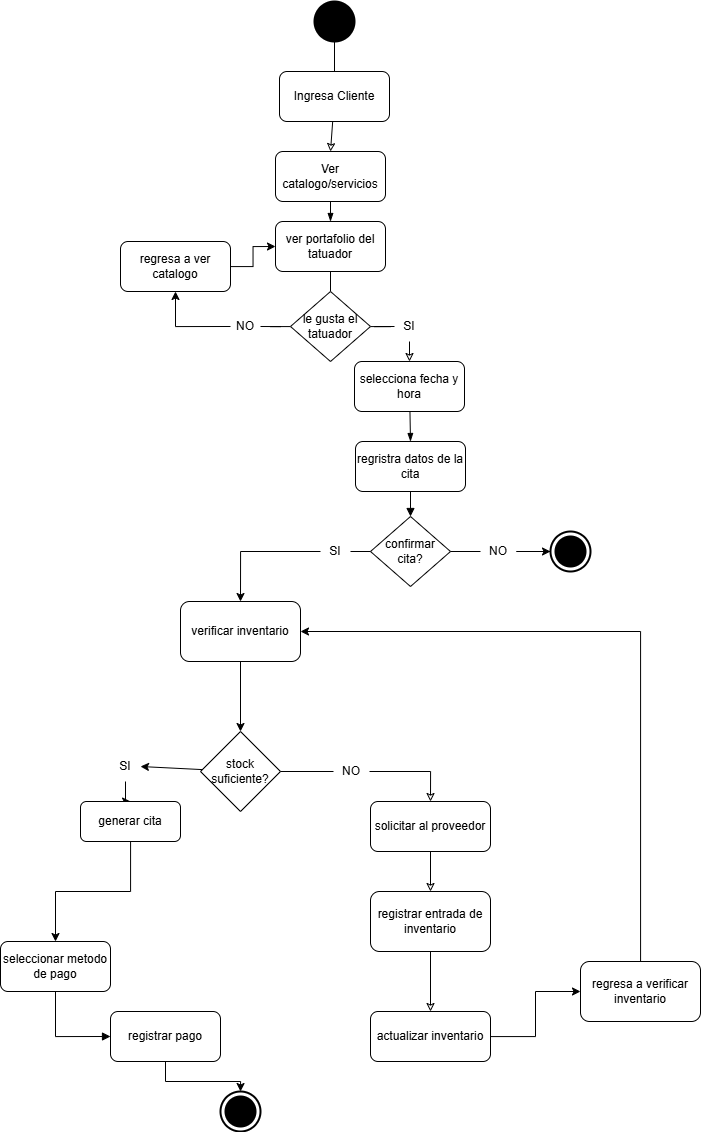

The diagram above was exported from draw.io. Its source (the exported page's mxGraphModel, read from the mxfile embedded in the PNG):
<mxGraphModel dx="1515" dy="834" grid="1" gridSize="10" guides="1" tooltips="1" connect="1" arrows="1" fold="1" page="1" pageScale="1" pageWidth="827" pageHeight="1169" math="0" shadow="0">
  <root>
    <mxCell id="WIyWlLk6GJQsqaUBKTNV-0" />
    <mxCell id="WIyWlLk6GJQsqaUBKTNV-1" parent="WIyWlLk6GJQsqaUBKTNV-0" />
    <mxCell id="PA5yX4EandJ5anriwKkS-2" parent="WIyWlLk6GJQsqaUBKTNV-1" style="html=1;shape=mxgraph.sysml.actFinal;strokeWidth=2;verticalLabelPosition=bottom;verticalAlignment=top;" value="" vertex="1">
      <mxGeometry height="40" width="40" x="300" y="1100" as="geometry" />
    </mxCell>
    <mxCell id="PA5yX4EandJ5anriwKkS-29" edge="1" parent="WIyWlLk6GJQsqaUBKTNV-1" source="PA5yX4EandJ5anriwKkS-11" style="rounded=0;orthogonalLoop=1;jettySize=auto;html=1;entryX=0.5;entryY=0;entryDx=0;entryDy=0;endArrow=none;endFill=0;" target="PA5yX4EandJ5anriwKkS-23">
      <mxGeometry relative="1" as="geometry" />
    </mxCell>
    <mxCell id="PA5yX4EandJ5anriwKkS-3" parent="WIyWlLk6GJQsqaUBKTNV-1" style="shape=ellipse;html=1;fillColor=strokeColor;strokeWidth=2;verticalLabelPosition=bottom;verticalAlignment=top;perimeter=ellipsePerimeter;" value="" vertex="1">
      <mxGeometry height="40" width="40" x="394" y="10" as="geometry" />
    </mxCell>
    <mxCell id="PA5yX4EandJ5anriwKkS-39" edge="1" parent="WIyWlLk6GJQsqaUBKTNV-1" source="PA5yX4EandJ5anriwKkS-12" style="edgeStyle=orthogonalEdgeStyle;rounded=0;orthogonalLoop=1;jettySize=auto;html=1;entryX=0;entryY=0.5;entryDx=0;entryDy=0;" target="PA5yX4EandJ5anriwKkS-11">
      <mxGeometry relative="1" as="geometry" />
    </mxCell>
    <mxCell id="PA5yX4EandJ5anriwKkS-12" parent="WIyWlLk6GJQsqaUBKTNV-1" style="shape=rect;html=1;rounded=1;whiteSpace=wrap;align=center;" value="regresa a ver catalogo" vertex="1">
      <mxGeometry height="50" width="110" x="200" y="250" as="geometry" />
    </mxCell>
    <mxCell id="zJ09l9vqoKuGera2lrVS-16" edge="1" parent="WIyWlLk6GJQsqaUBKTNV-1" source="PA5yX4EandJ5anriwKkS-19" style="edgeStyle=orthogonalEdgeStyle;rounded=0;orthogonalLoop=1;jettySize=auto;html=1;entryX=0.5;entryY=1;entryDx=0;entryDy=0;exitX=0;exitY=0.5;exitDx=0;exitDy=0;endArrow=none;endFill=0;startArrow=block;startFill=1;" target="PA5yX4EandJ5anriwKkS-22">
      <mxGeometry relative="1" as="geometry" />
    </mxCell>
    <mxCell id="PA5yX4EandJ5anriwKkS-19" parent="WIyWlLk6GJQsqaUBKTNV-1" style="shape=rect;html=1;rounded=1;whiteSpace=wrap;align=center;" value="registrar pago" vertex="1">
      <mxGeometry height="50" width="110" x="190" y="1020" as="geometry" />
    </mxCell>
    <mxCell id="PA5yX4EandJ5anriwKkS-22" parent="WIyWlLk6GJQsqaUBKTNV-1" style="shape=rect;html=1;rounded=1;whiteSpace=wrap;align=center;" value="seleccionar metodo de pago" vertex="1">
      <mxGeometry height="50" width="110" x="80" y="950" as="geometry" />
    </mxCell>
    <mxCell id="PA5yX4EandJ5anriwKkS-37" edge="1" parent="WIyWlLk6GJQsqaUBKTNV-1" source="PA5yX4EandJ5anriwKkS-23" style="edgeStyle=orthogonalEdgeStyle;rounded=0;orthogonalLoop=1;jettySize=auto;html=1;entryX=1;entryY=0.5;entryDx=0;entryDy=0;endArrow=none;endFill=0;" target="PA5yX4EandJ5anriwKkS-24">
      <mxGeometry relative="1" as="geometry" />
    </mxCell>
    <mxCell id="PA5yX4EandJ5anriwKkS-41" edge="1" parent="WIyWlLk6GJQsqaUBKTNV-1" source="PA5yX4EandJ5anriwKkS-23" style="edgeStyle=orthogonalEdgeStyle;rounded=0;orthogonalLoop=1;jettySize=auto;html=1;entryX=0;entryY=0.5;entryDx=0;entryDy=0;endArrow=none;endFill=0;" target="PA5yX4EandJ5anriwKkS-25">
      <mxGeometry relative="1" as="geometry" />
    </mxCell>
    <mxCell id="PA5yX4EandJ5anriwKkS-23" parent="WIyWlLk6GJQsqaUBKTNV-1" style="rhombus;whiteSpace=wrap;html=1;" value="le gusta el tatuador" vertex="1">
      <mxGeometry height="70" width="80" x="370" y="300" as="geometry" />
    </mxCell>
    <mxCell id="PA5yX4EandJ5anriwKkS-38" edge="1" parent="WIyWlLk6GJQsqaUBKTNV-1" source="PA5yX4EandJ5anriwKkS-24" style="edgeStyle=orthogonalEdgeStyle;rounded=0;orthogonalLoop=1;jettySize=auto;html=1;exitX=0;exitY=0.5;exitDx=0;exitDy=0;entryX=0.5;entryY=1;entryDx=0;entryDy=0;" target="PA5yX4EandJ5anriwKkS-12">
      <mxGeometry relative="1" as="geometry" />
    </mxCell>
    <mxCell id="PA5yX4EandJ5anriwKkS-24" parent="WIyWlLk6GJQsqaUBKTNV-1" style="text;html=1;whiteSpace=wrap;strokeColor=none;fillColor=none;align=center;verticalAlign=middle;rounded=0;" value="NO" vertex="1">
      <mxGeometry height="30" width="30" x="310" y="320" as="geometry" />
    </mxCell>
    <mxCell id="PA5yX4EandJ5anriwKkS-42" edge="1" parent="WIyWlLk6GJQsqaUBKTNV-1" source="PA5yX4EandJ5anriwKkS-17" style="rounded=0;orthogonalLoop=1;jettySize=auto;html=1;entryX=0.5;entryY=0;entryDx=0;entryDy=0;endArrow=block;endFill=1;" target="PA5yX4EandJ5anriwKkS-26">
      <mxGeometry relative="1" as="geometry" />
    </mxCell>
    <mxCell id="PA5yX4EandJ5anriwKkS-25" parent="WIyWlLk6GJQsqaUBKTNV-1" style="text;html=1;whiteSpace=wrap;strokeColor=none;fillColor=none;align=center;verticalAlign=middle;rounded=0;" value="SI" vertex="1">
      <mxGeometry height="30" width="30" x="474" y="320" as="geometry" />
    </mxCell>
    <mxCell id="PA5yX4EandJ5anriwKkS-26" parent="WIyWlLk6GJQsqaUBKTNV-1" style="rhombus;whiteSpace=wrap;html=1;" value="confirmar cita?" vertex="1">
      <mxGeometry height="70" width="80" x="450" y="525" as="geometry" />
    </mxCell>
    <mxCell id="PA5yX4EandJ5anriwKkS-27" parent="WIyWlLk6GJQsqaUBKTNV-1" style="html=1;shape=mxgraph.sysml.actFinal;strokeWidth=2;verticalLabelPosition=bottom;verticalAlignment=top;" value="" vertex="1">
      <mxGeometry height="40" width="40" x="630" y="540" as="geometry" />
    </mxCell>
    <mxCell id="PA5yX4EandJ5anriwKkS-46" edge="1" parent="WIyWlLk6GJQsqaUBKTNV-1" source="PA5yX4EandJ5anriwKkS-28" style="edgeStyle=orthogonalEdgeStyle;rounded=0;orthogonalLoop=1;jettySize=auto;html=1;" target="PA5yX4EandJ5anriwKkS-27" value="">
      <mxGeometry relative="1" as="geometry" />
    </mxCell>
    <mxCell id="PA5yX4EandJ5anriwKkS-31" edge="1" parent="WIyWlLk6GJQsqaUBKTNV-1" source="PA5yX4EandJ5anriwKkS-3" style="rounded=0;orthogonalLoop=1;jettySize=auto;html=1;entryX=0.5;entryY=0;entryDx=0;entryDy=0;endArrow=none;endFill=0;" target="PA5yX4EandJ5anriwKkS-6" value="">
      <mxGeometry relative="1" as="geometry">
        <mxPoint x="414" y="50" as="sourcePoint" />
        <mxPoint x="410" y="300" as="targetPoint" />
      </mxGeometry>
    </mxCell>
    <mxCell id="PA5yX4EandJ5anriwKkS-6" parent="WIyWlLk6GJQsqaUBKTNV-1" style="shape=rect;html=1;rounded=1;whiteSpace=wrap;align=center;" value="Ingresa Cliente" vertex="1">
      <mxGeometry height="50" width="110" x="359" y="80" as="geometry" />
    </mxCell>
    <mxCell id="PA5yX4EandJ5anriwKkS-32" edge="1" parent="WIyWlLk6GJQsqaUBKTNV-1" source="PA5yX4EandJ5anriwKkS-6" style="rounded=0;orthogonalLoop=1;jettySize=auto;html=1;entryX=0.5;entryY=0;entryDx=0;entryDy=0;endArrow=classic;endFill=0;" target="PA5yX4EandJ5anriwKkS-8" value="">
      <mxGeometry relative="1" as="geometry">
        <mxPoint x="413" y="130" as="sourcePoint" />
        <mxPoint x="410" y="300" as="targetPoint" />
      </mxGeometry>
    </mxCell>
    <mxCell id="PA5yX4EandJ5anriwKkS-8" parent="WIyWlLk6GJQsqaUBKTNV-1" style="shape=rect;html=1;rounded=1;whiteSpace=wrap;align=center;" value="Ver catalogo/servicios" vertex="1">
      <mxGeometry height="50" width="110" x="355" y="160" as="geometry" />
    </mxCell>
    <mxCell id="PA5yX4EandJ5anriwKkS-33" edge="1" parent="WIyWlLk6GJQsqaUBKTNV-1" source="PA5yX4EandJ5anriwKkS-8" style="rounded=0;orthogonalLoop=1;jettySize=auto;html=1;entryX=0.5;entryY=0;entryDx=0;entryDy=0;endArrow=blockThin;endFill=1;" target="PA5yX4EandJ5anriwKkS-11" value="">
      <mxGeometry relative="1" as="geometry">
        <mxPoint x="410" y="210" as="sourcePoint" />
        <mxPoint x="410" y="300" as="targetPoint" />
      </mxGeometry>
    </mxCell>
    <mxCell id="PA5yX4EandJ5anriwKkS-11" parent="WIyWlLk6GJQsqaUBKTNV-1" style="shape=rect;html=1;rounded=1;whiteSpace=wrap;align=center;" value="ver portafolio del tatuador" vertex="1">
      <mxGeometry height="50" width="110" x="355" y="230" as="geometry" />
    </mxCell>
    <mxCell id="PA5yX4EandJ5anriwKkS-43" edge="1" parent="WIyWlLk6GJQsqaUBKTNV-1" source="PA5yX4EandJ5anriwKkS-25" style="rounded=0;orthogonalLoop=1;jettySize=auto;html=1;entryX=0.5;entryY=0;entryDx=0;entryDy=0;endArrow=classic;endFill=0;" target="PA5yX4EandJ5anriwKkS-21" value="">
      <mxGeometry relative="1" as="geometry">
        <mxPoint x="489" y="350" as="sourcePoint" />
        <mxPoint x="489" y="525" as="targetPoint" />
      </mxGeometry>
    </mxCell>
    <mxCell id="PA5yX4EandJ5anriwKkS-21" parent="WIyWlLk6GJQsqaUBKTNV-1" style="shape=rect;html=1;rounded=1;whiteSpace=wrap;align=center;" value="selecciona fecha y hora" vertex="1">
      <mxGeometry height="50" width="110" x="434" y="370" as="geometry" />
    </mxCell>
    <mxCell id="PA5yX4EandJ5anriwKkS-44" edge="1" parent="WIyWlLk6GJQsqaUBKTNV-1" source="PA5yX4EandJ5anriwKkS-21" style="rounded=0;orthogonalLoop=1;jettySize=auto;html=1;entryX=0.5;entryY=0;entryDx=0;entryDy=0;endArrow=blockThin;endFill=1;" target="PA5yX4EandJ5anriwKkS-17" value="">
      <mxGeometry relative="1" as="geometry">
        <mxPoint x="489" y="440" as="sourcePoint" />
        <mxPoint x="489" y="525" as="targetPoint" />
      </mxGeometry>
    </mxCell>
    <mxCell id="PA5yX4EandJ5anriwKkS-17" parent="WIyWlLk6GJQsqaUBKTNV-1" style="shape=rect;html=1;rounded=1;whiteSpace=wrap;align=center;" value="regristra datos de la cita" vertex="1">
      <mxGeometry height="50" width="110" x="435" y="450" as="geometry" />
    </mxCell>
    <mxCell id="PA5yX4EandJ5anriwKkS-45" edge="1" parent="WIyWlLk6GJQsqaUBKTNV-1" source="PA5yX4EandJ5anriwKkS-28" style="rounded=0;orthogonalLoop=1;jettySize=auto;html=1;entryX=0;entryY=0.5;entryDx=0;entryDy=0;entryPerimeter=0;endArrow=none;endFill=0;" target="PA5yX4EandJ5anriwKkS-27">
      <mxGeometry relative="1" as="geometry" />
    </mxCell>
    <mxCell id="PA5yX4EandJ5anriwKkS-49" edge="1" parent="WIyWlLk6GJQsqaUBKTNV-1" source="PA5yX4EandJ5anriwKkS-26" style="rounded=0;orthogonalLoop=1;jettySize=auto;html=1;entryX=0;entryY=0.5;entryDx=0;entryDy=0;entryPerimeter=0;endArrow=none;endFill=0;" target="PA5yX4EandJ5anriwKkS-28" value="">
      <mxGeometry relative="1" as="geometry">
        <mxPoint x="529" y="560" as="sourcePoint" />
        <mxPoint x="630" y="560" as="targetPoint" />
      </mxGeometry>
    </mxCell>
    <mxCell id="zJ09l9vqoKuGera2lrVS-32" edge="1" parent="WIyWlLk6GJQsqaUBKTNV-1" source="Kf_GKhikyk-GXLY8ezIp-18" style="edgeStyle=orthogonalEdgeStyle;rounded=0;orthogonalLoop=1;jettySize=auto;html=1;entryX=0.5;entryY=0;entryDx=0;entryDy=0;" target="zJ09l9vqoKuGera2lrVS-10">
      <mxGeometry relative="1" as="geometry" />
    </mxCell>
    <mxCell id="Kf_GKhikyk-GXLY8ezIp-18" parent="WIyWlLk6GJQsqaUBKTNV-1" style="text;html=1;whiteSpace=wrap;strokeColor=none;fillColor=none;align=center;verticalAlign=middle;rounded=0;" value="SI" vertex="1">
      <mxGeometry height="30" width="30" x="400" y="545" as="geometry" />
    </mxCell>
    <mxCell id="PA5yX4EandJ5anriwKkS-51" edge="1" parent="WIyWlLk6GJQsqaUBKTNV-1" source="PA5yX4EandJ5anriwKkS-26" style="rounded=0;orthogonalLoop=1;jettySize=auto;html=1;exitX=0;exitY=0.5;exitDx=0;exitDy=0;entryX=1;entryY=0.5;entryDx=0;entryDy=0;endArrow=none;endFill=0;" target="Kf_GKhikyk-GXLY8ezIp-18" value="">
      <mxGeometry relative="1" as="geometry">
        <mxPoint x="449" y="560" as="sourcePoint" />
        <mxPoint x="370" y="560" as="targetPoint" />
      </mxGeometry>
    </mxCell>
    <mxCell id="PA5yX4EandJ5anriwKkS-28" parent="WIyWlLk6GJQsqaUBKTNV-1" style="text;html=1;whiteSpace=wrap;strokeColor=none;fillColor=none;align=center;verticalAlign=middle;rounded=0;" value="NO" vertex="1">
      <mxGeometry height="30" width="36" x="560" y="545" as="geometry" />
    </mxCell>
    <mxCell id="zJ09l9vqoKuGera2lrVS-23" edge="1" parent="WIyWlLk6GJQsqaUBKTNV-1" source="zJ09l9vqoKuGera2lrVS-10" style="edgeStyle=orthogonalEdgeStyle;rounded=0;orthogonalLoop=1;jettySize=auto;html=1;" target="zJ09l9vqoKuGera2lrVS-11">
      <mxGeometry relative="1" as="geometry" />
    </mxCell>
    <mxCell id="zJ09l9vqoKuGera2lrVS-10" parent="WIyWlLk6GJQsqaUBKTNV-1" style="rounded=1;whiteSpace=wrap;html=1;" value="verificar inventario" vertex="1">
      <mxGeometry height="60" width="120" x="260" y="610" as="geometry" />
    </mxCell>
    <mxCell id="zJ09l9vqoKuGera2lrVS-14" edge="1" parent="WIyWlLk6GJQsqaUBKTNV-1" source="zJ09l9vqoKuGera2lrVS-33" style="edgeStyle=orthogonalEdgeStyle;rounded=0;orthogonalLoop=1;jettySize=auto;html=1;" target="PA5yX4EandJ5anriwKkS-22">
      <mxGeometry relative="1" as="geometry">
        <Array as="points" />
      </mxGeometry>
    </mxCell>
    <mxCell id="PA5yX4EandJ5anriwKkS-56" edge="1" parent="WIyWlLk6GJQsqaUBKTNV-1" source="PA5yX4EandJ5anriwKkS-55" style="edgeStyle=orthogonalEdgeStyle;rounded=0;orthogonalLoop=1;jettySize=auto;html=1;entryX=0.5;entryY=0;entryDx=0;entryDy=0;endArrow=classic;endFill=0;" target="zJ09l9vqoKuGera2lrVS-21">
      <mxGeometry relative="1" as="geometry" />
    </mxCell>
    <mxCell id="PA5yX4EandJ5anriwKkS-58" edge="1" parent="WIyWlLk6GJQsqaUBKTNV-1" source="PA5yX4EandJ5anriwKkS-54" style="edgeStyle=orthogonalEdgeStyle;rounded=0;orthogonalLoop=1;jettySize=auto;html=1;entryX=0.5;entryY=0;entryDx=0;entryDy=0;" target="zJ09l9vqoKuGera2lrVS-33">
      <mxGeometry relative="1" as="geometry" />
    </mxCell>
    <mxCell id="zJ09l9vqoKuGera2lrVS-11" parent="WIyWlLk6GJQsqaUBKTNV-1" style="rhombus;whiteSpace=wrap;html=1;" value="stock suficiente?" vertex="1">
      <mxGeometry height="80" width="80" x="280" y="740" as="geometry" />
    </mxCell>
    <mxCell id="zJ09l9vqoKuGera2lrVS-21" parent="WIyWlLk6GJQsqaUBKTNV-1" style="rounded=1;whiteSpace=wrap;html=1;" value="solicitar al proveedor" vertex="1">
      <mxGeometry height="50" width="120" x="450" y="810" as="geometry" />
    </mxCell>
    <mxCell id="zJ09l9vqoKuGera2lrVS-26" edge="1" parent="WIyWlLk6GJQsqaUBKTNV-1" source="zJ09l9vqoKuGera2lrVS-25" style="edgeStyle=orthogonalEdgeStyle;rounded=0;orthogonalLoop=1;jettySize=auto;html=1;entryX=0.5;entryY=1;entryDx=0;entryDy=0;endArrow=none;endFill=0;startArrow=classic;startFill=0;" target="zJ09l9vqoKuGera2lrVS-21">
      <mxGeometry relative="1" as="geometry" />
    </mxCell>
    <mxCell id="zJ09l9vqoKuGera2lrVS-25" parent="WIyWlLk6GJQsqaUBKTNV-1" style="rounded=1;whiteSpace=wrap;html=1;" value="registrar entrada de inventario" vertex="1">
      <mxGeometry height="60" width="120" x="450" y="900" as="geometry" />
    </mxCell>
    <mxCell id="zJ09l9vqoKuGera2lrVS-28" edge="1" parent="WIyWlLk6GJQsqaUBKTNV-1" source="zJ09l9vqoKuGera2lrVS-27" style="edgeStyle=orthogonalEdgeStyle;rounded=0;orthogonalLoop=1;jettySize=auto;html=1;entryX=0.5;entryY=1;entryDx=0;entryDy=0;endArrow=none;endFill=0;startArrow=classic;startFill=0;" target="zJ09l9vqoKuGera2lrVS-25">
      <mxGeometry relative="1" as="geometry">
        <mxPoint x="490" y="970" as="targetPoint" />
      </mxGeometry>
    </mxCell>
    <mxCell id="zJ09l9vqoKuGera2lrVS-30" edge="1" parent="WIyWlLk6GJQsqaUBKTNV-1" source="zJ09l9vqoKuGera2lrVS-27" style="edgeStyle=orthogonalEdgeStyle;rounded=0;orthogonalLoop=1;jettySize=auto;html=1;entryX=0;entryY=0.5;entryDx=0;entryDy=0;" target="zJ09l9vqoKuGera2lrVS-29">
      <mxGeometry relative="1" as="geometry" />
    </mxCell>
    <mxCell id="zJ09l9vqoKuGera2lrVS-27" parent="WIyWlLk6GJQsqaUBKTNV-1" style="rounded=1;whiteSpace=wrap;html=1;" value="actualizar inventario" vertex="1">
      <mxGeometry height="50" width="120" x="450" y="1020" as="geometry" />
    </mxCell>
    <mxCell id="zJ09l9vqoKuGera2lrVS-31" edge="1" parent="WIyWlLk6GJQsqaUBKTNV-1" source="zJ09l9vqoKuGera2lrVS-29" style="edgeStyle=orthogonalEdgeStyle;rounded=0;orthogonalLoop=1;jettySize=auto;html=1;entryX=1;entryY=0.5;entryDx=0;entryDy=0;" target="zJ09l9vqoKuGera2lrVS-10">
      <mxGeometry relative="1" as="geometry">
        <Array as="points">
          <mxPoint x="720" y="640" />
        </Array>
        <mxPoint x="410" y="640" as="targetPoint" />
      </mxGeometry>
    </mxCell>
    <mxCell id="zJ09l9vqoKuGera2lrVS-29" parent="WIyWlLk6GJQsqaUBKTNV-1" style="rounded=1;whiteSpace=wrap;html=1;" value="regresa a verificar inventario" vertex="1">
      <mxGeometry height="60" width="120" x="660" y="970" as="geometry" />
    </mxCell>
    <mxCell id="zJ09l9vqoKuGera2lrVS-33" parent="WIyWlLk6GJQsqaUBKTNV-1" style="rounded=1;whiteSpace=wrap;html=1;" value="generar cita" vertex="1">
      <mxGeometry height="40" width="100" x="160" y="810" as="geometry" />
    </mxCell>
    <mxCell id="PA5yX4EandJ5anriwKkS-57" edge="1" parent="WIyWlLk6GJQsqaUBKTNV-1" source="zJ09l9vqoKuGera2lrVS-11" style="rounded=0;orthogonalLoop=1;jettySize=auto;html=1;entryX=0;entryY=0.5;entryDx=0;entryDy=0;endArrow=none;endFill=0;" target="PA5yX4EandJ5anriwKkS-55" value="">
      <mxGeometry relative="1" as="geometry">
        <mxPoint x="360" y="780" as="sourcePoint" />
        <mxPoint x="550" y="810" as="targetPoint" />
      </mxGeometry>
    </mxCell>
    <mxCell id="PA5yX4EandJ5anriwKkS-55" parent="WIyWlLk6GJQsqaUBKTNV-1" style="text;html=1;whiteSpace=wrap;strokeColor=none;fillColor=none;align=center;verticalAlign=middle;rounded=0;" value="NO" vertex="1">
      <mxGeometry height="30" width="36" x="413" y="765" as="geometry" />
    </mxCell>
    <mxCell id="PA5yX4EandJ5anriwKkS-59" edge="1" parent="WIyWlLk6GJQsqaUBKTNV-1" source="zJ09l9vqoKuGera2lrVS-11" style="rounded=0;orthogonalLoop=1;jettySize=auto;html=1;entryX=1;entryY=0.5;entryDx=0;entryDy=0;" target="PA5yX4EandJ5anriwKkS-54" value="">
      <mxGeometry relative="1" as="geometry">
        <mxPoint x="280" y="780" as="sourcePoint" />
        <mxPoint x="210" y="810" as="targetPoint" />
      </mxGeometry>
    </mxCell>
    <mxCell id="PA5yX4EandJ5anriwKkS-54" parent="WIyWlLk6GJQsqaUBKTNV-1" style="text;html=1;whiteSpace=wrap;strokeColor=none;fillColor=none;align=center;verticalAlign=middle;rounded=0;" value="SI" vertex="1">
      <mxGeometry height="30" width="30" x="190" y="760" as="geometry" />
    </mxCell>
    <mxCell id="PA5yX4EandJ5anriwKkS-60" edge="1" parent="WIyWlLk6GJQsqaUBKTNV-1" source="PA5yX4EandJ5anriwKkS-19" style="edgeStyle=orthogonalEdgeStyle;rounded=0;orthogonalLoop=1;jettySize=auto;html=1;entryX=0.5;entryY=0;entryDx=0;entryDy=0;entryPerimeter=0;" target="PA5yX4EandJ5anriwKkS-2">
      <mxGeometry relative="1" as="geometry" />
    </mxCell>
  </root>
</mxGraphModel>